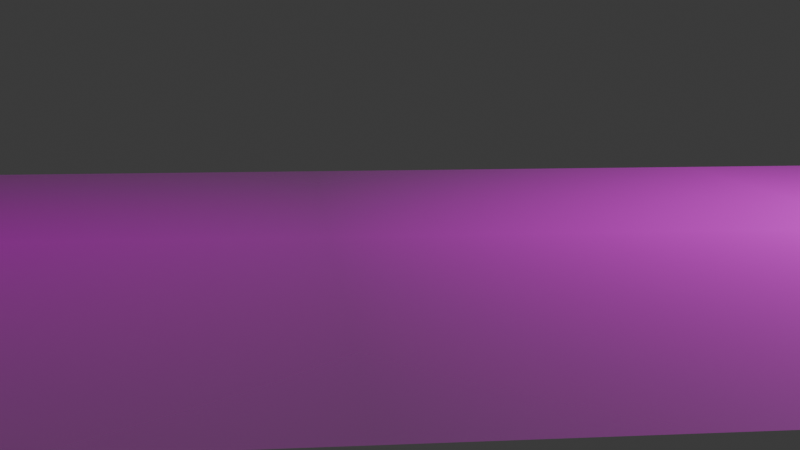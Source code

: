 # Source: training-video-playground.blend  (saved by Blender 4.1.24; exported with 4.5.12 LTS)
import bpy
from mathutils import Matrix  # noqa: F401  (used for matrix-valued properties, if any)

bpy.ops.wm.read_factory_settings(use_empty=True)
scene = bpy.context.scene
scene.name = 'Scene'

# ---- collections
col_collection = bpy.data.collections.new('Collection'); scene.collection.children.link(col_collection)

# ---- images (referenced by path relative to the original .blend; pixels are not part of the script)
import os
ASSET_DIR = os.environ.get("B2B_ASSET_DIR", "")  # directory of the original .blend (textures are referenced by path, not embedded)
HERE = os.path.dirname(os.path.abspath(__file__))  # packed textures are extracted next to this script under _unpacked/

def load_image(name, relpath, width, height, colorspace="sRGB"):
    """Load a texture the original file referenced (path relative to the .blend, or extracted next to this script)."""
    p = next((c for c in (os.path.join(HERE, relpath), os.path.join(ASSET_DIR, relpath)) if relpath and os.path.exists(c)), "")
    if p:
        img = bpy.data.images.load(p, check_existing=True)
        img.name = name
    else:  # same state as the original file: an image datablock whose file is absent (Cycles renders it pink)
        img = bpy.data.images.new(name, width, height)
        img.source = "FILE"
        img.filepath = "//" + (relpath or name)
    img.colorspace_settings.name = colorspace
    return img
img_reddit_8k_borders_map_png = load_image('reddit-8k-borders-map.png', 'reddit-8k-borders-map.png', 1024, 1024, 'sRGB')
img_geosat_4k_map_jpg = load_image('geosat-4k-map.jpg', 'geosat-4k-map.jpg', 1024, 1024, 'sRGB')
img_map_arcgis_5_png = load_image('map-arcgis-5.png', 'map-arcgis-5.png', 1024, 1024, 'sRGB')

# ---- materials (node trees are filled in below, after node groups)
mat_reddit_8k_borders_map = bpy.data.materials.new('reddit-8k-borders-map')
mat_geosat_4k_map = bpy.data.materials.new('geosat-4k-map')
mat_map_arcgis_5 = bpy.data.materials.new('map-arcgis-5')

# ---- material node trees
mat_reddit_8k_borders_map.use_nodes = True; mat_reddit_8k_borders_map.node_tree.nodes.clear()
_N = mat_reddit_8k_borders_map.node_tree.nodes; _L = mat_reddit_8k_borders_map.node_tree.links
n0 = _N.new('ShaderNodeOutputMaterial'); n0.name = 'Material Output'; n0.location = (300, 300)
n1 = _N.new('ShaderNodeTexImage'); n1.name = 'Image Texture'; n1.location = (-200, 300)
n1.image = img_reddit_8k_borders_map_png
n1.extension = 'CLIP'
n2 = _N.new('ShaderNodeBsdfPrincipled'); n2.name = 'Principled BSDF'; n2.location = (0, 300)
_L.new(n1.outputs[0], n2.inputs[0])
_L.new(n1.outputs[1], n2.inputs[4])
_L.new(n2.outputs[0], n0.inputs[0])
n0.is_active_output = True
mat_geosat_4k_map.use_nodes = True; mat_geosat_4k_map.node_tree.nodes.clear()
_N = mat_geosat_4k_map.node_tree.nodes; _L = mat_geosat_4k_map.node_tree.links
n0 = _N.new('ShaderNodeOutputMaterial'); n0.name = 'Material Output'; n0.location = (300, 300)
n1 = _N.new('ShaderNodeTexImage'); n1.name = 'Image Texture'; n1.location = (-200, 300)
n1.image = img_geosat_4k_map_jpg
n1.extension = 'CLIP'
n2 = _N.new('ShaderNodeBsdfPrincipled'); n2.name = 'Principled BSDF'; n2.location = (0, 300)
_L.new(n1.outputs[0], n2.inputs[0])
_L.new(n1.outputs[1], n2.inputs[4])
_L.new(n2.outputs[0], n0.inputs[0])
n0.is_active_output = True
mat_map_arcgis_5.use_nodes = True; mat_map_arcgis_5.node_tree.nodes.clear()
_N = mat_map_arcgis_5.node_tree.nodes; _L = mat_map_arcgis_5.node_tree.links
n0 = _N.new('ShaderNodeOutputMaterial'); n0.name = 'Material Output'; n0.location = (300, 300)
n1 = _N.new('ShaderNodeTexImage'); n1.name = 'Image Texture'; n1.location = (-200, 300)
n1.image = img_map_arcgis_5_png
n1.extension = 'CLIP'
n2 = _N.new('ShaderNodeBsdfPrincipled'); n2.name = 'Principled BSDF'; n2.location = (0, 300)
_L.new(n1.outputs[0], n2.inputs[0])
_L.new(n1.outputs[1], n2.inputs[4])
_L.new(n2.outputs[0], n0.inputs[0])
n0.is_active_output = True

# ---- world
world_world = bpy.data.worlds.new('World'); scene.world = world_world
world_world.use_nodes = True; world_world.node_tree.nodes.clear()
_N = world_world.node_tree.nodes; _L = world_world.node_tree.links
n0 = _N.new('ShaderNodeOutputWorld'); n0.name = 'World Output'; n0.location = (300, 300)
n1 = _N.new('ShaderNodeBackground'); n1.name = 'Background'; n1.location = (10, 300)
n1.inputs[0].default_value = (0.05088, 0.05088, 0.05088, 1.0)
_L.new(n1.outputs[0], n0.inputs[0])
n0.is_active_output = True
world_world.color = (0.05088, 0.05088, 0.05088)
world_world.use_sun_shadow = False
world_world.sun_shadow_jitter_overblur = 0.0

# ---- cameras
cam_camera = bpy.data.cameras.new('Camera')
cam_camera.clip_end = 100.0
cam_camera.ortho_scale = 7.314

# ---- lights
light_light = bpy.data.lights.new('Light', 'POINT')
light_light.transmission_factor = 0.0
light_light.energy = 2000.0
light_light.shadow_soft_size = 0.1
light_light.shadow_maximum_resolution = 0.006
light_light.use_absolute_resolution = True

# ---- meshes
me_reddit_8k_borders_map = bpy.data.meshes.new('reddit-8k-borders-map')
me_reddit_8k_borders_map.from_pydata([(-1.0, -0.5, 0.0), (1.0, -0.5, 0.0), (-1.0, 0.5, 0.0), (1.0, 0.5, 0.0)], [], [(0, 1, 3, 2)])
_uv = me_reddit_8k_borders_map.uv_layers.new(name='UVMap')
_uv.uv.foreach_set('vector', [0.0, 0.0, 1.0, 0.0, 1.0, 1.0, 0.0, 1.0])
me_reddit_8k_borders_map.materials.append(mat_reddit_8k_borders_map)
me_reddit_8k_borders_map.update()
me_geosat_4k_map = bpy.data.meshes.new('geosat-4k-map')
me_geosat_4k_map.from_pydata([(-1.0, -0.5, 0.0), (1.0, -0.5, 0.0), (-1.0, 0.5, 0.0), (1.0, 0.5, 0.0)], [], [(0, 1, 3, 2)])
_uv = me_geosat_4k_map.uv_layers.new(name='UVMap')
_uv.uv.foreach_set('vector', [0.0, 0.0, 1.0, 0.0, 1.0, 1.0, 0.0, 1.0])
me_geosat_4k_map.materials.append(mat_geosat_4k_map)
me_geosat_4k_map.update()
me_map_arcgis_5 = bpy.data.meshes.new('map-arcgis-5')
me_map_arcgis_5.from_pydata([(-0.5, -0.5, 0.0), (0.5, -0.5, 0.0), (-0.5, 0.5, 0.0), (0.5, 0.5, 0.0)], [], [(0, 1, 3, 2)])
_uv = me_map_arcgis_5.uv_layers.new(name='UVMap')
_uv.uv.foreach_set('vector', [0.0, 0.0, 1.0, 0.0, 1.0, 1.0, 0.0, 1.0])
me_map_arcgis_5.materials.append(mat_map_arcgis_5)
me_map_arcgis_5.update()

# ---- curves / text
cu_b_ziercurve = bpy.data.curves.new('BézierCurve', 'CURVE')
cu_b_ziercurve.dimensions = '3D'
_sp = cu_b_ziercurve.splines.new('BEZIER'); _sp.bezier_points.add(4)
_sp.bezier_points.foreach_set('co', [0.2937, -3.807, 0.3266, -0.0289, 0.3203, 0.0, 0.01462, 3.175, -0.341, 1.469, 2.694, -0.5514, 1.03, 2.678, -0.6909])
_sp.bezier_points.foreach_set('handle_left', [0.3393, -4.516, 0.3266, -0.06451, -0.8596, -0.005984, -0.5265, 2.302, -0.1812, 1.299, 3.625, -0.3354, 1.19, 2.442, -0.6326])
_sp.bezier_points.foreach_set('handle_right', [0.2482, -3.102, 0.3266, 0.001258, 1.32, 0.005069, 0.5349, 4.016, -0.4945, 1.517, 2.435, -0.6115, 0.481, 3.489, -0.8915])
for _p, _l, _r in zip(_sp.bezier_points, ['ALIGNED', 'ALIGNED', 'ALIGNED', 'ALIGNED', 'ALIGNED'], ['ALIGNED', 'ALIGNED', 'ALIGNED', 'ALIGNED', 'ALIGNED']): _p.handle_left_type = _l; _p.handle_right_type = _r
_sp.order_u = 0
_sp.order_v = 0
cu_b_ziercurve.use_path = True
cu_b_ziercurve.fill_mode = 'FULL'

# ---- objects
ob_light = bpy.data.objects.new('Light', light_light)
ob_camera = bpy.data.objects.new('Camera', cam_camera)
ob_camerafocus = bpy.data.objects.new('CameraFocus', None)
ob_map_reddit_8k_borders_map = bpy.data.objects.new('map-reddit-8k-borders-map', me_reddit_8k_borders_map)
ob_map_geosat_4k_map = bpy.data.objects.new('map-geosat-4k-map', me_geosat_4k_map)
ob_map_arcgis_5 = bpy.data.objects.new('map-arcgis-5', me_map_arcgis_5)
ob_camerapath = bpy.data.objects.new('CameraPath', cu_b_ziercurve)

# ---- transforms, parenting, visibility, modifiers, constraints
ob_light.location = (8.368, 5.642, 6.0)
ob_light.rotation_euler = (0.6503, 0.05522, 6.579)
ob_light.lock_rotations_4d = False
ob_light.empty_display_type = 'ARROWS'
ob_light.color = (0.0, 0.0, 0.0, 0.0)
ob_light.lineart.crease_threshold = 0.0
ob_camera.location = (0.0, 0.0, 0.0)
ob_camera.rotation_euler = (1.109, -0.0, 5.527)
ob_camera.lock_rotations_4d = False
ob_camera.empty_display_type = 'ARROWS'
ob_camera.color = (0.0, 0.0, 0.0, 0.0)
ob_camera.display_type = 'WIRE'
ob_camera.lineart.crease_threshold = 0.0
_c = ob_camera.constraints.new('FOLLOW_PATH'); _c.name = 'Follow Path'
_c.target = ob_camerapath
_c = ob_camera.constraints.new('TRACK_TO'); _c.name = 'Track To'
_c.active = False
_c.target = ob_camerafocus
ob_camerafocus.location = (2.1, 6.489, -1.192e-07)
ob_camerafocus.rotation_euler = (0.0, -0.0, 4.712)
ob_map_reddit_8k_borders_map.location = (-6.461, -9.548, -1.192e-07)
ob_map_reddit_8k_borders_map.rotation_euler = (0.0, 4.371e-08, 6.283)
ob_map_reddit_8k_borders_map.scale = (7.579, 7.579, 7.579)
_m = ob_map_reddit_8k_borders_map.modifiers.new('Array', 'ARRAY')
_m.count = 50
ob_map_geosat_4k_map.location = (-6.461, -18.96, 0.0)
ob_map_geosat_4k_map.scale = (7.579, 7.579, 7.579)
_m = ob_map_geosat_4k_map.modifiers.new('Array', 'ARRAY')
_m.count = 50
ob_map_arcgis_5.location = (-8.295, 6.1, 0.0)
ob_map_arcgis_5.scale = (6.637, 6.637, 6.637)
_m = ob_map_arcgis_5.modifiers.new('Array', 'ARRAY')
_m.count = 50
ob_camerapath.location = (1.132, 3.7, 0.7556)

# ---- collection membership
col_collection.objects.link(ob_light)
col_collection.objects.link(ob_camera)
col_collection.objects.link(ob_camerafocus)
col_collection.objects.link(ob_map_reddit_8k_borders_map)
col_collection.objects.link(ob_map_geosat_4k_map)
col_collection.objects.link(ob_map_arcgis_5)
col_collection.objects.link(ob_camerapath)

# ---- scene / render settings (as saved in the file)
scene.camera = ob_camera
scene.frame_start = 1; scene.frame_end = 140; scene.frame_set(1)
scene.render.engine = 'CYCLES'
scene.render.image_settings.file_format = 'FFMPEG'
scene.render.image_settings.color_mode = 'RGB'
scene.cycles.time_limit = 50.0
scene.cycles.sampling_pattern = 'TABULATED_SOBOL'
scene.cycles.adaptive_min_samples = 16
scene.eevee.ray_tracing_options.trace_max_roughness = 0.0
bpy.context.view_layer.update()
